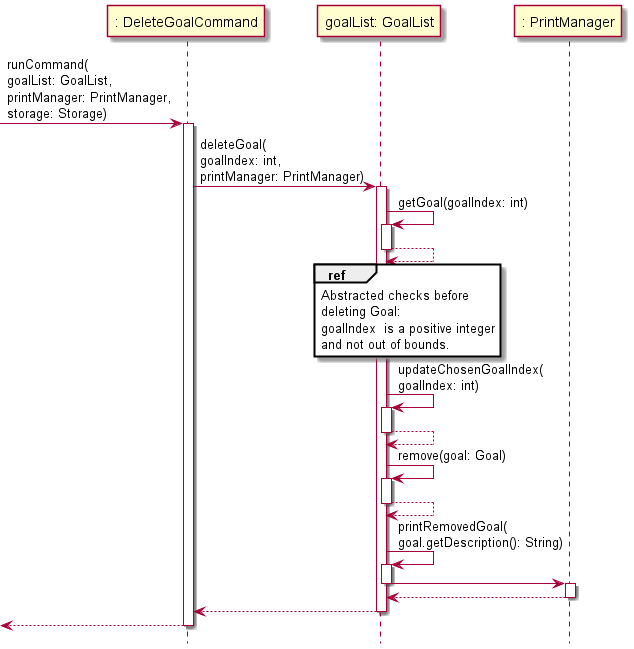

The diagram above was rendered by PlantUML. Its source (embedded in the PNG):
@startuml

!include Style.puml

-> ": DeleteGoalCommand": runCommand(\ngoalList: GoalList,\nprintManager: PrintManager,\nstorage: Storage)
activate ": DeleteGoalCommand"

": DeleteGoalCommand" -> "goalList: GoalList": deleteGoal(\ngoalIndex: int,\nprintManager: PrintManager)
activate "goalList: GoalList"

"goalList: GoalList" -> "goalList: GoalList": getGoal(goalIndex: int)
activate "goalList: GoalList"
"goalList: GoalList" --> "goalList: GoalList"
deactivate "goalList: GoalList"

ref over "goalList: GoalList": Abstracted checks before\ndeleting Goal:\ngoalIndex  is a positive integer \nand not out of bounds.

"goalList: GoalList" -> "goalList: GoalList": updateChosenGoalIndex(\ngoalIndex: int)
activate "goalList: GoalList"
"goalList: GoalList" --> "goalList: GoalList"
deactivate "goalList: GoalList"

"goalList: GoalList" -> "goalList: GoalList": remove(goal: Goal)
activate "goalList: GoalList"
"goalList: GoalList" --> "goalList: GoalList"
deactivate "goalList: GoalList"


"goalList: GoalList" -> "goalList: GoalList": printRemovedGoal(\ngoal.getDescription(): String)
activate "goalList: GoalList"
"goalList: GoalList" -> ": PrintManager"
deactivate "goalList: GoalList"

activate ": PrintManager"
"goalList: GoalList" <-- ": PrintManager"
deactivate ": PrintManager"

return

return

@enduml